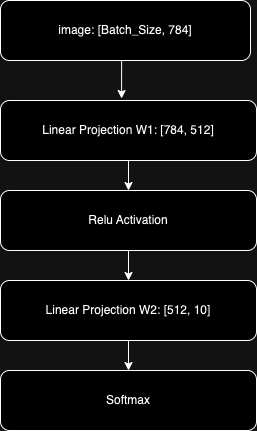

The diagram above was exported from draw.io. Its source (the exported page's mxGraphModel, read from the mxfile embedded in the PNG):
<mxGraphModel dx="954" dy="536" grid="1" gridSize="10" guides="1" tooltips="1" connect="1" arrows="1" fold="1" page="1" pageScale="1" pageWidth="827" pageHeight="1169" math="0" shadow="0">
  <root>
    <mxCell id="0" />
    <mxCell id="1" parent="0" />
    <mxCell id="LgW0NoedEJt_6-KrU-ko-8" style="edgeStyle=orthogonalEdgeStyle;rounded=0;orthogonalLoop=1;jettySize=auto;html=1;exitX=0.5;exitY=1;exitDx=0;exitDy=0;entryX=0.5;entryY=0;entryDx=0;entryDy=0;" edge="1" parent="1" source="LgW0NoedEJt_6-KrU-ko-1" target="LgW0NoedEJt_6-KrU-ko-3">
      <mxGeometry relative="1" as="geometry" />
    </mxCell>
    <mxCell id="LgW0NoedEJt_6-KrU-ko-1" value="Linear Projection W1: [784, 512]" style="rounded=1;whiteSpace=wrap;html=1;" vertex="1" parent="1">
      <mxGeometry x="280" y="110" width="256" height="60" as="geometry" />
    </mxCell>
    <mxCell id="LgW0NoedEJt_6-KrU-ko-9" style="edgeStyle=orthogonalEdgeStyle;rounded=0;orthogonalLoop=1;jettySize=auto;html=1;exitX=0.5;exitY=1;exitDx=0;exitDy=0;entryX=0.5;entryY=0;entryDx=0;entryDy=0;" edge="1" parent="1" source="LgW0NoedEJt_6-KrU-ko-3" target="LgW0NoedEJt_6-KrU-ko-4">
      <mxGeometry relative="1" as="geometry" />
    </mxCell>
    <mxCell id="LgW0NoedEJt_6-KrU-ko-3" value="Relu Activation" style="rounded=1;whiteSpace=wrap;html=1;" vertex="1" parent="1">
      <mxGeometry x="280" y="200" width="256" height="60" as="geometry" />
    </mxCell>
    <mxCell id="LgW0NoedEJt_6-KrU-ko-10" style="edgeStyle=orthogonalEdgeStyle;rounded=0;orthogonalLoop=1;jettySize=auto;html=1;exitX=0.5;exitY=1;exitDx=0;exitDy=0;entryX=0.5;entryY=0;entryDx=0;entryDy=0;" edge="1" parent="1" source="LgW0NoedEJt_6-KrU-ko-4" target="LgW0NoedEJt_6-KrU-ko-5">
      <mxGeometry relative="1" as="geometry" />
    </mxCell>
    <mxCell id="LgW0NoedEJt_6-KrU-ko-4" value="Linear Projection W2: [512, 10]" style="rounded=1;whiteSpace=wrap;html=1;" vertex="1" parent="1">
      <mxGeometry x="280" y="290" width="256" height="60" as="geometry" />
    </mxCell>
    <mxCell id="LgW0NoedEJt_6-KrU-ko-5" value="Softmax" style="rounded=1;whiteSpace=wrap;html=1;" vertex="1" parent="1">
      <mxGeometry x="280" y="380" width="256" height="60" as="geometry" />
    </mxCell>
    <mxCell id="LgW0NoedEJt_6-KrU-ko-6" value="image: [Batch_Size, 784]" style="rounded=1;whiteSpace=wrap;html=1;" vertex="1" parent="1">
      <mxGeometry x="280" y="10" width="250" height="60" as="geometry" />
    </mxCell>
    <mxCell id="LgW0NoedEJt_6-KrU-ko-7" style="edgeStyle=orthogonalEdgeStyle;rounded=0;orthogonalLoop=1;jettySize=auto;html=1;exitX=0.5;exitY=1;exitDx=0;exitDy=0;entryX=0.473;entryY=-0.033;entryDx=0;entryDy=0;entryPerimeter=0;" edge="1" parent="1" source="LgW0NoedEJt_6-KrU-ko-6" target="LgW0NoedEJt_6-KrU-ko-1">
      <mxGeometry relative="1" as="geometry" />
    </mxCell>
  </root>
</mxGraphModel>